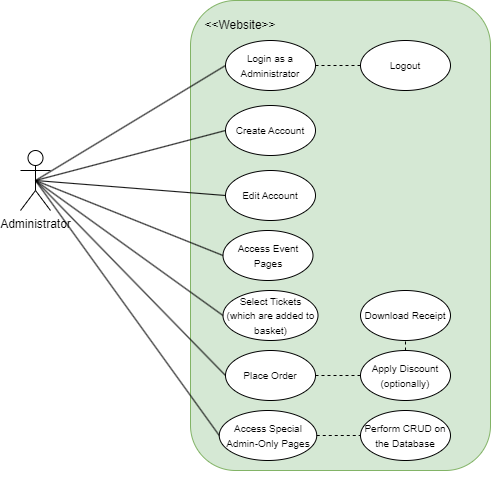

The diagram above was exported from draw.io. Its source (the exported page's mxGraphModel, read from the mxfile embedded in the PNG):
<mxGraphModel dx="1521" dy="838" grid="1" gridSize="10" guides="1" tooltips="1" connect="1" arrows="1" fold="1" page="1" pageScale="1" pageWidth="850" pageHeight="1100" math="0" shadow="0">
  <root>
    <mxCell id="0" />
    <mxCell id="1" parent="0" />
    <mxCell id="NOS_KkqrvJjTrkYH_-k0-1" value="Administrator" style="shape=umlActor;verticalLabelPosition=bottom;verticalAlign=top;html=1;" parent="1" vertex="1">
      <mxGeometry x="130" y="440" width="30" height="60" as="geometry" />
    </mxCell>
    <mxCell id="NOS_KkqrvJjTrkYH_-k0-2" value="" style="rounded=1;whiteSpace=wrap;html=1;fillColor=#d5e8d4;strokeColor=#82b366;" parent="1" vertex="1">
      <mxGeometry x="300" y="290" width="300" height="470" as="geometry" />
    </mxCell>
    <mxCell id="NOS_KkqrvJjTrkYH_-k0-3" value="&lt;font style=&quot;font-size: 10px;&quot;&gt;Login as a Administrator&lt;/font&gt;" style="ellipse;whiteSpace=wrap;html=1;" parent="1" vertex="1">
      <mxGeometry x="335" y="330" width="90" height="50" as="geometry" />
    </mxCell>
    <mxCell id="NOS_KkqrvJjTrkYH_-k0-5" value="" style="endArrow=none;html=1;rounded=0;exitX=0.5;exitY=0.5;exitDx=0;exitDy=0;exitPerimeter=0;entryX=0;entryY=0.5;entryDx=0;entryDy=0;" parent="1" source="NOS_KkqrvJjTrkYH_-k0-1" target="NOS_KkqrvJjTrkYH_-k0-3" edge="1">
      <mxGeometry width="50" height="50" relative="1" as="geometry">
        <mxPoint x="320" y="510" as="sourcePoint" />
        <mxPoint x="370" y="460" as="targetPoint" />
      </mxGeometry>
    </mxCell>
    <mxCell id="NOS_KkqrvJjTrkYH_-k0-12" value="&amp;lt;&amp;lt;Website&amp;gt;&amp;gt;" style="text;html=1;strokeColor=none;fillColor=none;align=center;verticalAlign=middle;whiteSpace=wrap;rounded=0;" parent="1" vertex="1">
      <mxGeometry x="320" y="300" width="60" height="30" as="geometry" />
    </mxCell>
    <mxCell id="NOS_KkqrvJjTrkYH_-k0-15" value="&lt;font style=&quot;font-size: 10px;&quot;&gt;Access Event Pages&lt;/font&gt;" style="ellipse;whiteSpace=wrap;html=1;" parent="1" vertex="1">
      <mxGeometry x="332.5" y="520" width="90" height="50" as="geometry" />
    </mxCell>
    <mxCell id="NOS_KkqrvJjTrkYH_-k0-16" value="&lt;font style=&quot;font-size: 10px;&quot;&gt;Select Tickets (which are added to basket)&lt;/font&gt;" style="ellipse;whiteSpace=wrap;html=1;" parent="1" vertex="1">
      <mxGeometry x="332.5" y="580" width="95" height="50" as="geometry" />
    </mxCell>
    <mxCell id="NOS_KkqrvJjTrkYH_-k0-17" value="&lt;font style=&quot;font-size: 10px;&quot;&gt;Logout&lt;/font&gt;" style="ellipse;whiteSpace=wrap;html=1;" parent="1" vertex="1">
      <mxGeometry x="470" y="330" width="90" height="50" as="geometry" />
    </mxCell>
    <mxCell id="NOS_KkqrvJjTrkYH_-k0-18" value="&lt;font style=&quot;font-size: 10px;&quot;&gt;Download Receipt&lt;/font&gt;" style="ellipse;whiteSpace=wrap;html=1;" parent="1" vertex="1">
      <mxGeometry x="470" y="580" width="90" height="50" as="geometry" />
    </mxCell>
    <mxCell id="NOS_KkqrvJjTrkYH_-k0-19" value="&lt;font style=&quot;font-size: 10px;&quot;&gt;Place Order&lt;/font&gt;" style="ellipse;whiteSpace=wrap;html=1;" parent="1" vertex="1">
      <mxGeometry x="335" y="640" width="90" height="50" as="geometry" />
    </mxCell>
    <mxCell id="NOS_KkqrvJjTrkYH_-k0-23" value="" style="endArrow=none;html=1;rounded=0;exitX=0.5;exitY=0.5;exitDx=0;exitDy=0;exitPerimeter=0;entryX=0;entryY=0.5;entryDx=0;entryDy=0;" parent="1" source="NOS_KkqrvJjTrkYH_-k0-1" target="NOS_KkqrvJjTrkYH_-k0-15" edge="1">
      <mxGeometry width="50" height="50" relative="1" as="geometry">
        <mxPoint x="155" y="480" as="sourcePoint" />
        <mxPoint x="334" y="425" as="targetPoint" />
      </mxGeometry>
    </mxCell>
    <mxCell id="NOS_KkqrvJjTrkYH_-k0-24" value="" style="endArrow=none;html=1;rounded=0;exitX=0.5;exitY=0.5;exitDx=0;exitDy=0;exitPerimeter=0;entryX=0;entryY=0.5;entryDx=0;entryDy=0;" parent="1" source="NOS_KkqrvJjTrkYH_-k0-1" target="NOS_KkqrvJjTrkYH_-k0-16" edge="1">
      <mxGeometry width="50" height="50" relative="1" as="geometry">
        <mxPoint x="320" y="510" as="sourcePoint" />
        <mxPoint x="370" y="460" as="targetPoint" />
      </mxGeometry>
    </mxCell>
    <mxCell id="NOS_KkqrvJjTrkYH_-k0-25" value="" style="endArrow=none;html=1;rounded=0;exitX=0.5;exitY=0.5;exitDx=0;exitDy=0;exitPerimeter=0;entryX=0;entryY=0.5;entryDx=0;entryDy=0;" parent="1" source="NOS_KkqrvJjTrkYH_-k0-1" target="NOS_KkqrvJjTrkYH_-k0-19" edge="1">
      <mxGeometry width="50" height="50" relative="1" as="geometry">
        <mxPoint x="110" y="660" as="sourcePoint" />
        <mxPoint x="160" y="610" as="targetPoint" />
      </mxGeometry>
    </mxCell>
    <mxCell id="NOS_KkqrvJjTrkYH_-k0-26" value="" style="endArrow=none;dashed=1;html=1;rounded=0;exitX=1;exitY=0.5;exitDx=0;exitDy=0;entryX=0;entryY=0.5;entryDx=0;entryDy=0;" parent="1" source="NOS_KkqrvJjTrkYH_-k0-3" target="NOS_KkqrvJjTrkYH_-k0-17" edge="1">
      <mxGeometry width="50" height="50" relative="1" as="geometry">
        <mxPoint x="320" y="510" as="sourcePoint" />
        <mxPoint x="370" y="460" as="targetPoint" />
      </mxGeometry>
    </mxCell>
    <mxCell id="NOS_KkqrvJjTrkYH_-k0-27" value="" style="endArrow=none;dashed=1;html=1;rounded=0;exitX=1;exitY=0.5;exitDx=0;exitDy=0;entryX=0;entryY=0.5;entryDx=0;entryDy=0;" parent="1" source="NOS_KkqrvJjTrkYH_-k0-19" target="NOS_KkqrvJjTrkYH_-k0-35" edge="1">
      <mxGeometry width="50" height="50" relative="1" as="geometry">
        <mxPoint x="435" y="365" as="sourcePoint" />
        <mxPoint x="480" y="365" as="targetPoint" />
      </mxGeometry>
    </mxCell>
    <mxCell id="NOS_KkqrvJjTrkYH_-k0-29" value="&lt;font style=&quot;font-size: 10px;&quot;&gt;Create Account&lt;/font&gt;" style="ellipse;whiteSpace=wrap;html=1;" parent="1" vertex="1">
      <mxGeometry x="335" y="395" width="90" height="50" as="geometry" />
    </mxCell>
    <mxCell id="NOS_KkqrvJjTrkYH_-k0-30" value="&lt;font style=&quot;font-size: 10px;&quot;&gt;Edit Account&lt;/font&gt;" style="ellipse;whiteSpace=wrap;html=1;" parent="1" vertex="1">
      <mxGeometry x="335" y="460" width="90" height="50" as="geometry" />
    </mxCell>
    <mxCell id="NOS_KkqrvJjTrkYH_-k0-32" style="edgeStyle=orthogonalEdgeStyle;rounded=0;orthogonalLoop=1;jettySize=auto;html=1;exitX=0.5;exitY=1;exitDx=0;exitDy=0;" parent="1" source="NOS_KkqrvJjTrkYH_-k0-2" target="NOS_KkqrvJjTrkYH_-k0-2" edge="1">
      <mxGeometry relative="1" as="geometry" />
    </mxCell>
    <mxCell id="NOS_KkqrvJjTrkYH_-k0-33" value="" style="endArrow=none;html=1;rounded=0;exitX=0.5;exitY=0.5;exitDx=0;exitDy=0;exitPerimeter=0;entryX=0;entryY=0.5;entryDx=0;entryDy=0;" parent="1" source="NOS_KkqrvJjTrkYH_-k0-1" target="NOS_KkqrvJjTrkYH_-k0-29" edge="1">
      <mxGeometry width="50" height="50" relative="1" as="geometry">
        <mxPoint x="155" y="480" as="sourcePoint" />
        <mxPoint x="345" y="495" as="targetPoint" />
      </mxGeometry>
    </mxCell>
    <mxCell id="NOS_KkqrvJjTrkYH_-k0-34" value="" style="endArrow=none;html=1;rounded=0;exitX=0.5;exitY=0.5;exitDx=0;exitDy=0;exitPerimeter=0;entryX=0;entryY=0.5;entryDx=0;entryDy=0;" parent="1" source="NOS_KkqrvJjTrkYH_-k0-1" target="NOS_KkqrvJjTrkYH_-k0-30" edge="1">
      <mxGeometry width="50" height="50" relative="1" as="geometry">
        <mxPoint x="155" y="480" as="sourcePoint" />
        <mxPoint x="343" y="625" as="targetPoint" />
      </mxGeometry>
    </mxCell>
    <mxCell id="NOS_KkqrvJjTrkYH_-k0-35" value="&lt;font style=&quot;font-size: 10px;&quot;&gt;Apply Discount (optionally)&lt;/font&gt;" style="ellipse;whiteSpace=wrap;html=1;" parent="1" vertex="1">
      <mxGeometry x="470" y="640" width="90" height="50" as="geometry" />
    </mxCell>
    <mxCell id="NOS_KkqrvJjTrkYH_-k0-36" value="" style="endArrow=none;dashed=1;html=1;rounded=0;entryX=0.5;entryY=1;entryDx=0;entryDy=0;" parent="1" target="NOS_KkqrvJjTrkYH_-k0-18" edge="1">
      <mxGeometry width="50" height="50" relative="1" as="geometry">
        <mxPoint x="515" y="640" as="sourcePoint" />
        <mxPoint x="480" y="675" as="targetPoint" />
      </mxGeometry>
    </mxCell>
    <mxCell id="F9x6jEX-kzqbzQCsY4vy-2" value="&lt;font style=&quot;font-size: 10px;&quot;&gt;Access Special Admin-Only Pages&lt;/font&gt;" style="ellipse;whiteSpace=wrap;html=1;" parent="1" vertex="1">
      <mxGeometry x="328.75" y="700" width="97.5" height="50" as="geometry" />
    </mxCell>
    <mxCell id="F9x6jEX-kzqbzQCsY4vy-3" value="&lt;span style=&quot;font-size: 10px;&quot;&gt;Perform CRUD on the Database&lt;/span&gt;" style="ellipse;whiteSpace=wrap;html=1;" parent="1" vertex="1">
      <mxGeometry x="470" y="700" width="90" height="50" as="geometry" />
    </mxCell>
    <mxCell id="F9x6jEX-kzqbzQCsY4vy-5" value="" style="endArrow=none;dashed=1;html=1;rounded=0;exitX=1;exitY=0.5;exitDx=0;exitDy=0;entryX=0;entryY=0.5;entryDx=0;entryDy=0;" parent="1" source="F9x6jEX-kzqbzQCsY4vy-2" target="F9x6jEX-kzqbzQCsY4vy-3" edge="1">
      <mxGeometry width="50" height="50" relative="1" as="geometry">
        <mxPoint x="435" y="675" as="sourcePoint" />
        <mxPoint x="480" y="675" as="targetPoint" />
      </mxGeometry>
    </mxCell>
    <mxCell id="F9x6jEX-kzqbzQCsY4vy-6" value="" style="endArrow=none;html=1;rounded=0;exitX=0.5;exitY=0.5;exitDx=0;exitDy=0;exitPerimeter=0;entryX=0;entryY=0.5;entryDx=0;entryDy=0;" parent="1" source="NOS_KkqrvJjTrkYH_-k0-1" target="F9x6jEX-kzqbzQCsY4vy-2" edge="1">
      <mxGeometry width="50" height="50" relative="1" as="geometry">
        <mxPoint x="155" y="480" as="sourcePoint" />
        <mxPoint x="345" y="675" as="targetPoint" />
      </mxGeometry>
    </mxCell>
  </root>
</mxGraphModel>